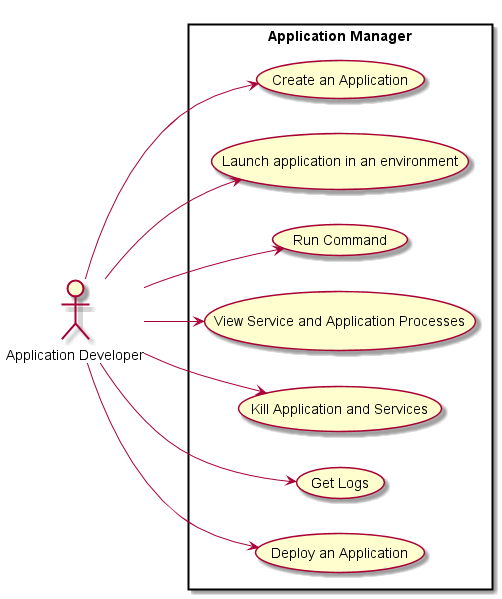

The diagram above was rendered by PlantUML. Its source (embedded in the PNG):
@startuml

left to right direction

:Application Developer: as Dev

rectangle "Application Manager" {
    (Create an Application) as CA
    (Launch application in an environment) as LAE
    (Run Command) as RC
    (View Service and Application Processes) as VSAP
    (Kill Application and Services) as KAS
    (Get Logs) as GL
    (Deploy an Application) as DA
}

Dev --> CA
Dev --> LAE
Dev --> RC
Dev --> VSAP
Dev --> KAS
Dev --> GL
Dev --> DA

@enduml